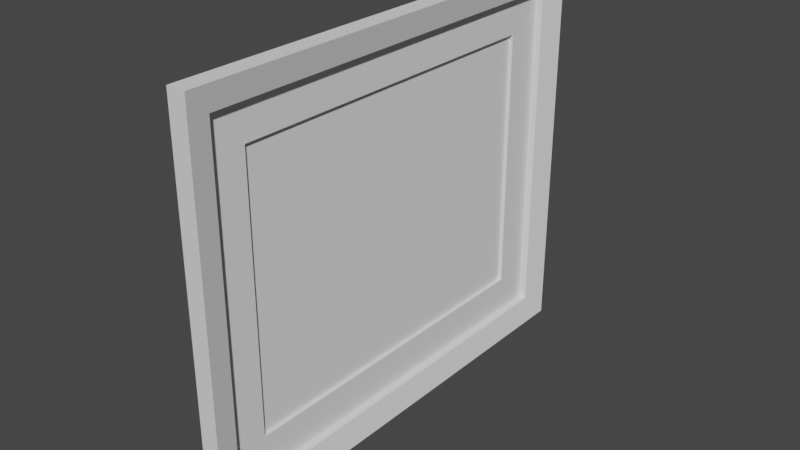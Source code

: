 # Source: SM_Diploma.blend  (saved by Blender 3.2.14; exported with 4.5.12 LTS)
import bpy
from mathutils import Matrix  # noqa: F401  (used for matrix-valued properties, if any)

bpy.ops.wm.read_factory_settings(use_empty=True)
scene = bpy.context.scene
scene.name = 'Scene'

# ---- world
world_world = bpy.data.worlds.new('World'); scene.world = world_world
world_world.use_nodes = True; world_world.node_tree.nodes.clear()
_N = world_world.node_tree.nodes; _L = world_world.node_tree.links
n0 = _N.new('ShaderNodeOutputWorld'); n0.name = 'World Output'; n0.location = (300, 300)
n1 = _N.new('ShaderNodeBackground'); n1.name = 'Background'; n1.location = (10, 300)
n1.inputs[0].default_value = (0.05088, 0.05088, 0.05088, 1.0)
_L.new(n1.outputs[0], n0.inputs[0])
n0.is_active_output = True
world_world.color = (0.05088, 0.05088, 0.05088)
world_world.use_sun_shadow = False
world_world.sun_shadow_jitter_overblur = 0.0

# ---- meshes
me_plane_007 = bpy.data.meshes.new('Plane.007')
me_plane_007.from_pydata([(-0.1394, -0.108, -3.027e-08), (0.1394, -0.108, -3.027e-08), (-0.1394, 0.108, -3.027e-08), (0.1394, 0.108, -3.027e-08), (-0.1694, -0.138, -1.495e-07), (0.1694, -0.138, -1.495e-07), (-0.1694, 0.138, -1.495e-07), (0.1694, 0.138, -1.495e-07), (-0.1894, -0.158, -1.495e-07), (0.1894, -0.158, -1.495e-07), (-0.1894, 0.158, -1.495e-07), (0.1894, 0.158, -1.495e-07), (-0.1394, 0.108, 0.003996), (-0.1394, -0.108, 0.003996), (0.1394, -0.108, 0.003996), (0.1394, 0.108, 0.003996), (-0.1694, 0.138, 0.003996), (-0.1694, -0.138, 0.003996), (0.1694, -0.138, 0.003996), (0.1694, 0.138, 0.003996), (-0.1694, 0.138, 0.009996), (-0.1694, -0.138, 0.009996), (0.1694, -0.138, 0.009996), (0.1694, 0.138, 0.009996), (-0.1894, 0.158, 0.015), (-0.1894, -0.158, 0.015), (0.1894, -0.158, 0.015), (0.1894, 0.158, 0.015), (-0.1394, 0.108, 0.0009928), (-0.1394, -0.108, 0.0009928), (0.1394, -0.108, 0.0009928), (0.1394, 0.108, 0.0009928), (-0.1394, 0.108, -4.657e-10), (-0.1394, -0.108, -4.657e-10), (0.1394, -0.108, -4.657e-10), (0.1394, 0.108, -4.657e-10), (-0.1394, 0.108, 0.0009928), (-0.1394, -0.108, 0.0009928), (0.1394, -0.108, 0.0009928), (0.1394, 0.108, 0.0009928)], [], [(4, 5, 18, 17), (7, 6, 16, 19), (10, 8, 25, 24), (9, 11, 27, 26), (5, 4, 21, 22), (6, 7, 23, 20), (15, 14, 18, 19), (13, 12, 16, 17), (12, 15, 19, 16), (14, 13, 17, 18), (5, 7, 19, 18), (6, 4, 17, 16), (20, 23, 27, 24), (22, 21, 25, 26), (23, 22, 26, 27), (21, 20, 24, 25), (7, 5, 22, 23), (11, 10, 24, 27), (4, 6, 20, 21), (8, 9, 26, 25), (31, 28, 32, 35), (34, 35, 39, 38), (29, 30, 34, 33), (30, 31, 35, 34), (28, 29, 33, 32), (37, 38, 39, 36), (32, 33, 37, 36), (35, 32, 36, 39), (33, 34, 38, 37), (13, 0, 29, 28, 2, 12), (12, 2, 28, 31, 3, 15), (14, 15, 3, 31, 30, 1), (13, 14, 1, 30, 29, 0), (10, 11, 9, 8)])
_uv = me_plane_007.uv_layers.new(name='UVMap')
_uv.uv.foreach_set('vector', [0.0, 0.0, 1.0, 0.0, 1.0, 0.0, 0.0, 0.0, 1.0, 1.0, 0.0, 1.0, 0.0, 1.0, 1.0, 1.0, 0.0, 0.0, 0.0, 0.0, 0.0, 0.0, 0.0, 0.0, 0.0, 0.0, 0.0, 0.0, 0.0, 0.0, 0.0, 0.0, 1.0, 0.0, 0.0, 0.0, 0.0, 0.0, 1.0, 0.0, 0.0, 1.0, 1.0, 1.0, 1.0, 1.0, 0.0, 1.0, 1.0, 1.0, 1.0, 0.0, 1.0, 0.0, 1.0, 1.0, 0.0, 0.0, 0.0, 1.0, 0.0, 1.0, 0.0, 0.0, 0.0, 1.0, 1.0, 1.0, 1.0, 1.0, 0.0, 1.0, 1.0, 0.0, 0.0, 0.0, 0.0, 0.0, 1.0, 0.0, 1.0, 0.0, 1.0, 1.0, 1.0, 1.0, 1.0, 0.0, 0.0, 1.0, 0.0, 0.0, 0.0, 0.0, 0.0, 1.0, 0.0, 1.0, 1.0, 1.0, 1.0, 1.0, 0.0, 1.0, 1.0, 0.0, 0.0, 0.0, 0.0, 0.0, 1.0, 0.0, 1.0, 1.0, 1.0, 0.0, 1.0, 0.0, 1.0, 1.0, 0.0, 0.0, 0.0, 1.0, 0.0, 1.0, 0.0, 0.0, 1.0, 1.0, 1.0, 0.0, 1.0, 0.0, 1.0, 1.0, 0.0, 0.0, 0.0, 0.0, 0.0, 0.0, 0.0, 0.0, 0.0, 0.0, 0.0, 1.0, 0.0, 1.0, 0.0, 0.0, 0.0, 0.0, 0.0, 0.0, 0.0, 0.0, 0.0, 0.0, 1.0, 1.0, 0.0, 1.0, 0.0, 1.0, 1.0, 1.0, 1.0, 0.0, 1.0, 1.0, 1.0, 1.0, 1.0, 0.0, 0.0, 0.0, 1.0, 0.0, 1.0, 0.0, 0.0, 0.0, 1.0, 0.0, 1.0, 1.0, 1.0, 1.0, 1.0, 0.0, 0.0, 1.0, 0.0, 0.0, 0.0, 0.0, 0.0, 1.0, 0.0, 0.0, 1.0, 0.0, 1.0, 1.0, 0.0, 1.0, 0.0, 1.0, 0.0, 0.0, 0.0, 0.0, 0.0, 1.0, 1.0, 1.0, 0.0, 1.0, 0.0, 1.0, 1.0, 1.0, 0.0, 0.0, 1.0, 0.0, 1.0, 0.0, 0.0, 0.0, 0.0, 0.0, 0.0, 0.0, 0.0, 0.0, 0.0, 1.0, 0.0, 0.0, 0.0, 1.0, 0.0, 1.0, 0.0, 0.0, 0.0, 1.0, 1.0, 1.0, 0.0, 0.0, 1.0, 1.0, 1.0, 0.0, 1.0, 1.0, 0.0, 0.0, 1.0, 1.0, 1.0, 0.0, 0.0, 0.0, 0.0, 0.0, 1.0, 0.0, 0.0, 0.0, 1.0, 0.0, 0.0, 0.0, 0.0, 0.0, 0.0, 0.0, 0.0, 0.0, 0.0, 0.0, 0.0, 0.0])
me_plane_007.update()

# ---- objects
ob_sm_diploma = bpy.data.objects.new('SM_Diploma', me_plane_007)

# ---- transforms, parenting, visibility, modifiers, constraints
ob_sm_diploma.location = (-1.953, 0.09266, 1.954)
ob_sm_diploma.rotation_euler = (1.571, -0.0, 1.571)

# ---- collection membership
scene.collection.objects.link(ob_sm_diploma)

# ---- scene / render settings (as saved in the file)
scene.frame_start = 1; scene.frame_end = 250; scene.frame_set(1)
scene.render.engine = 'BLENDER_EEVEE_NEXT'
scene.cycles.sampling_pattern = 'TABULATED_SOBOL'
scene.cycles.use_light_tree = False
scene.view_settings.view_transform = 'Filmic'
bpy.context.view_layer.update()

# ---- added for rendering (the .blend has no active camera and no usable light): camera, sun
cam_auto = bpy.data.cameras.new('AutoCamera')
cam_auto.lens = 50.0
cam_auto.sensor_width = 36.0
cam_auto.clip_end = 1000.0
ob_auto_camera = bpy.data.objects.new('AutoCamera', cam_auto)
scene.collection.objects.link(ob_auto_camera)
ob_auto_camera.location = (-1.48868, -0.455226, 2.31968)
ob_auto_camera.rotation_euler = (1.09748, -7.21219e-08, 0.694738)
scene.camera = ob_auto_camera
light_auto_sun = bpy.data.lights.new('AutoSun', 'SUN')
light_auto_sun.energy = 3.0
light_auto_sun.angle = 0.0523599
ob_auto_sun = bpy.data.objects.new('AutoSun', light_auto_sun)
scene.collection.objects.link(ob_auto_sun)
ob_auto_sun.rotation_euler = (0.872665, 0.174533, 0.523599)
bpy.context.view_layer.update()
